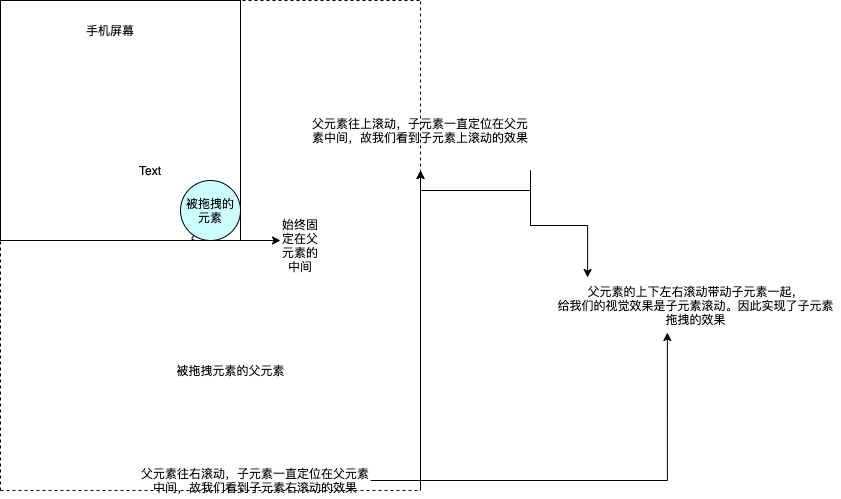

The diagram above was exported from draw.io. Its source (the exported page's mxGraphModel, read from the mxfile embedded in the PNG):
<mxGraphModel dx="1465" dy="949" grid="1" gridSize="10" guides="1" tooltips="1" connect="1" arrows="1" fold="1" page="1" pageScale="1" pageWidth="827" pageHeight="1169" math="0" shadow="0">
  <root>
    <mxCell id="0" />
    <mxCell id="1" parent="0" />
    <mxCell id="I77tkunJ909z8H4PKZ2Y-1" value="" style="whiteSpace=wrap;html=1;aspect=fixed;" vertex="1" parent="1">
      <mxGeometry x="320" y="240" width="240" height="240" as="geometry" />
    </mxCell>
    <mxCell id="I77tkunJ909z8H4PKZ2Y-2" value="手机屏幕" style="text;html=1;strokeColor=none;fillColor=none;align=center;verticalAlign=middle;whiteSpace=wrap;rounded=0;" vertex="1" parent="1">
      <mxGeometry x="390" y="260" width="80" height="20" as="geometry" />
    </mxCell>
    <mxCell id="I77tkunJ909z8H4PKZ2Y-3" value="被拖拽的元素" style="ellipse;whiteSpace=wrap;html=1;aspect=fixed;fillColor=#CCFFFF;" vertex="1" parent="1">
      <mxGeometry x="500" y="420" width="60" height="60" as="geometry" />
    </mxCell>
    <mxCell id="I77tkunJ909z8H4PKZ2Y-4" value="" style="endArrow=none;dashed=1;html=1;" edge="1" parent="1">
      <mxGeometry width="50" height="50" relative="1" as="geometry">
        <mxPoint x="550" y="240" as="sourcePoint" />
        <mxPoint x="740" y="240" as="targetPoint" />
      </mxGeometry>
    </mxCell>
    <mxCell id="I77tkunJ909z8H4PKZ2Y-5" value="" style="endArrow=none;dashed=1;html=1;" edge="1" parent="1">
      <mxGeometry width="50" height="50" relative="1" as="geometry">
        <mxPoint x="740" y="730" as="sourcePoint" />
        <mxPoint x="740" y="240" as="targetPoint" />
      </mxGeometry>
    </mxCell>
    <mxCell id="I77tkunJ909z8H4PKZ2Y-6" value="" style="endArrow=none;dashed=1;html=1;" edge="1" parent="1">
      <mxGeometry width="50" height="50" relative="1" as="geometry">
        <mxPoint x="320" y="730" as="sourcePoint" />
        <mxPoint x="320" y="480" as="targetPoint" />
      </mxGeometry>
    </mxCell>
    <mxCell id="I77tkunJ909z8H4PKZ2Y-7" value="" style="endArrow=none;dashed=1;html=1;" edge="1" parent="1">
      <mxGeometry width="50" height="50" relative="1" as="geometry">
        <mxPoint x="320" y="730" as="sourcePoint" />
        <mxPoint x="740" y="730" as="targetPoint" />
      </mxGeometry>
    </mxCell>
    <mxCell id="I77tkunJ909z8H4PKZ2Y-8" value="被拖拽元素的父元素" style="text;html=1;align=center;verticalAlign=middle;resizable=0;points=[];autosize=1;" vertex="1" parent="1">
      <mxGeometry x="490" y="600" width="120" height="20" as="geometry" />
    </mxCell>
    <mxCell id="I77tkunJ909z8H4PKZ2Y-9" value="" style="text;html=1;strokeColor=none;fillColor=none;align=center;verticalAlign=middle;whiteSpace=wrap;rounded=0;" vertex="1" parent="1">
      <mxGeometry x="450" y="460" width="40" height="20" as="geometry" />
    </mxCell>
    <mxCell id="I77tkunJ909z8H4PKZ2Y-10" value="" style="endArrow=classic;html=1;" edge="1" parent="1" source="I77tkunJ909z8H4PKZ2Y-3">
      <mxGeometry width="50" height="50" relative="1" as="geometry">
        <mxPoint x="440" y="500" as="sourcePoint" />
        <mxPoint x="600" y="480" as="targetPoint" />
        <Array as="points">
          <mxPoint x="510" y="480" />
        </Array>
      </mxGeometry>
    </mxCell>
    <mxCell id="I77tkunJ909z8H4PKZ2Y-11" value="始终固定在父元素的中间" style="text;html=1;strokeColor=none;fillColor=none;align=center;verticalAlign=middle;whiteSpace=wrap;rounded=0;" vertex="1" parent="1">
      <mxGeometry x="600" y="450" width="40" height="70" as="geometry" />
    </mxCell>
    <mxCell id="I77tkunJ909z8H4PKZ2Y-12" value="" style="endArrow=classic;html=1;" edge="1" parent="1" target="I77tkunJ909z8H4PKZ2Y-14">
      <mxGeometry width="50" height="50" relative="1" as="geometry">
        <mxPoint x="740" y="730" as="sourcePoint" />
        <mxPoint x="740" y="400" as="targetPoint" />
        <Array as="points" />
      </mxGeometry>
    </mxCell>
    <mxCell id="I77tkunJ909z8H4PKZ2Y-24" style="edgeStyle=orthogonalEdgeStyle;rounded=0;orthogonalLoop=1;jettySize=auto;html=1;exitX=1;exitY=1;exitDx=0;exitDy=0;entryX=0.128;entryY=-0.06;entryDx=0;entryDy=0;entryPerimeter=0;" edge="1" parent="1" source="I77tkunJ909z8H4PKZ2Y-14" target="I77tkunJ909z8H4PKZ2Y-23">
      <mxGeometry relative="1" as="geometry" />
    </mxCell>
    <mxCell id="I77tkunJ909z8H4PKZ2Y-14" value="父元素往上滚动，子元素一直定位在父元素中间，故我们看到子元素上滚动的效果" style="text;html=1;strokeColor=none;fillColor=none;align=center;verticalAlign=middle;whiteSpace=wrap;rounded=0;" vertex="1" parent="1">
      <mxGeometry x="630" y="330" width="220" height="80" as="geometry" />
    </mxCell>
    <mxCell id="I77tkunJ909z8H4PKZ2Y-25" style="edgeStyle=orthogonalEdgeStyle;rounded=0;orthogonalLoop=1;jettySize=auto;html=1;entryX=0.403;entryY=1.04;entryDx=0;entryDy=0;entryPerimeter=0;" edge="1" parent="1" source="I77tkunJ909z8H4PKZ2Y-21" target="I77tkunJ909z8H4PKZ2Y-23">
      <mxGeometry relative="1" as="geometry" />
    </mxCell>
    <mxCell id="I77tkunJ909z8H4PKZ2Y-21" value="&lt;span&gt;父元素往右滚动，子元素一直定位在父元素中间，故我们看到子元素右滚动的效果&lt;/span&gt;" style="text;html=1;strokeColor=none;fillColor=none;align=center;verticalAlign=middle;whiteSpace=wrap;rounded=0;" vertex="1" parent="1">
      <mxGeometry x="460" y="710" width="230" height="20" as="geometry" />
    </mxCell>
    <mxCell id="I77tkunJ909z8H4PKZ2Y-22" value="Text" style="text;html=1;strokeColor=none;fillColor=none;align=center;verticalAlign=middle;whiteSpace=wrap;rounded=0;" vertex="1" parent="1">
      <mxGeometry x="450" y="400" width="40" height="20" as="geometry" />
    </mxCell>
    <mxCell id="I77tkunJ909z8H4PKZ2Y-23" value="父元素的上下左右滚动带动子元素一起，&lt;br&gt;给我们的视觉效果是子元素滚动。因此实现了子元素&lt;br&gt;拖拽的效果" style="text;html=1;align=center;verticalAlign=middle;resizable=0;points=[];autosize=1;" vertex="1" parent="1">
      <mxGeometry x="870" y="520" width="290" height="50" as="geometry" />
    </mxCell>
    <mxCell id="I77tkunJ909z8H4PKZ2Y-26" style="edgeStyle=orthogonalEdgeStyle;rounded=0;orthogonalLoop=1;jettySize=auto;html=1;exitX=1;exitY=1;exitDx=0;exitDy=0;" edge="1" parent="1" source="I77tkunJ909z8H4PKZ2Y-14" target="I77tkunJ909z8H4PKZ2Y-14">
      <mxGeometry relative="1" as="geometry" />
    </mxCell>
  </root>
</mxGraphModel>